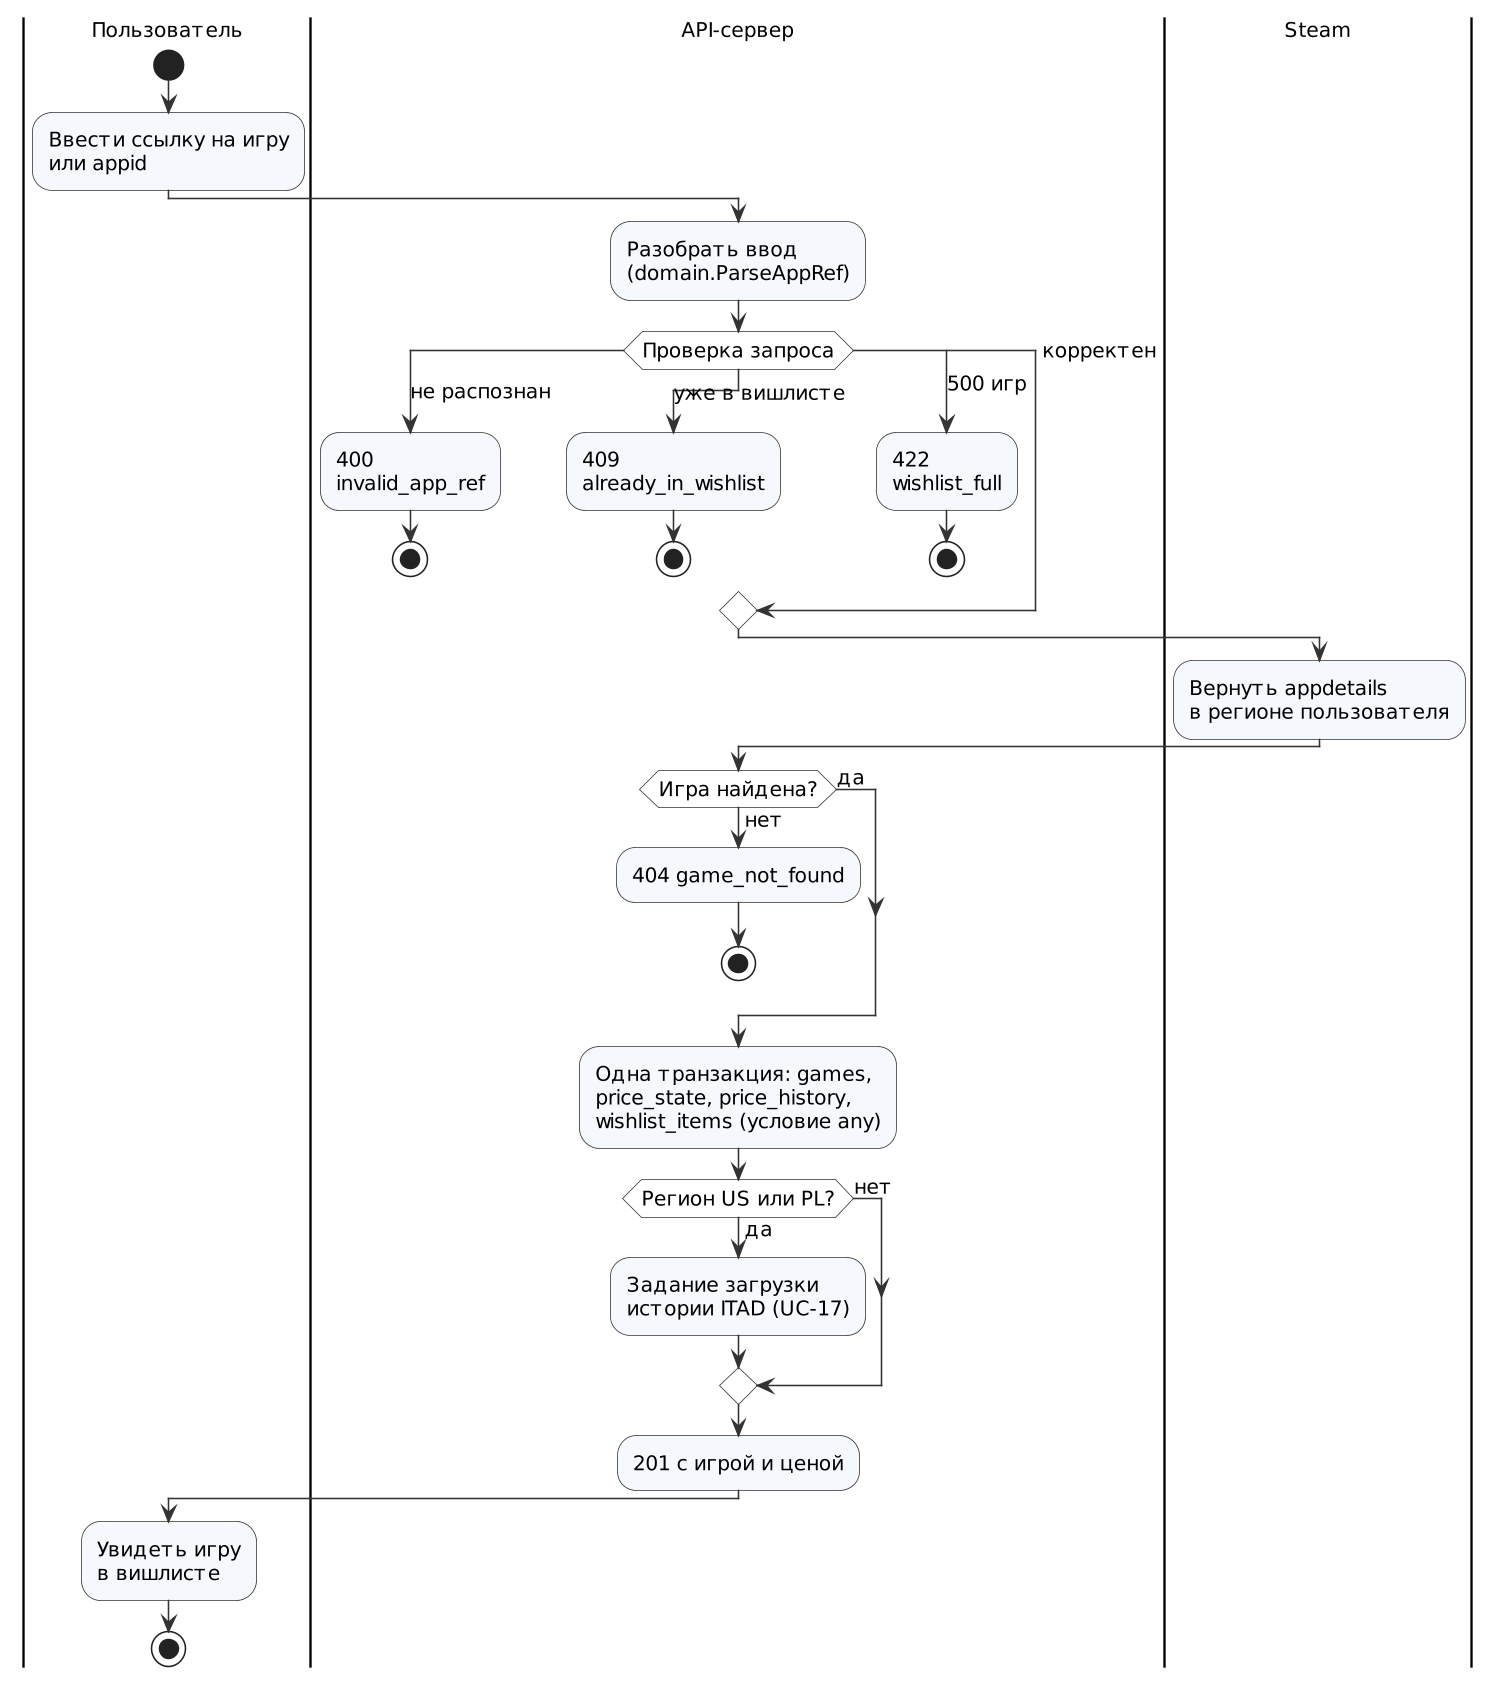

The diagram above was rendered by PlantUML. Its source (embedded in the PNG):
@startuml activity-add-game
skinparamlocked dpi 150
' AD-02. Добавление игры в вишлист по ссылке или appid (UC-05). Реализовано в итерации 1 (F-05).
!include _style.iuml

|Пользователь|
start
:Ввести ссылку на игру\nили appid;
|API-сервер|
:Разобрать ввод\n(domain.ParseAppRef);
switch (Проверка запроса)
case (не распознан)
  :400\ninvalid_app_ref;
  stop
case (уже в вишлисте)
  :409\nalready_in_wishlist;
  stop
case (500 игр)
  :422\nwishlist_full;
  stop
case (корректен)
endswitch
|Steam|
:Вернуть appdetails\nв регионе пользователя;
|API-сервер|
if (Игра найдена?) then (нет)
  :404 game_not_found;
  stop
else (да)
endif
:Одна транзакция: games,\nprice_state, price_history,\nwishlist_items (условие any);
if (Регион US или PL?) then (да)
  :Задание загрузки\nистории ITAD (UC-17);
else (нет)
endif
:201 с игрой и ценой;
|Пользователь|
:Увидеть игру\nв вишлисте;
stop
@enduml